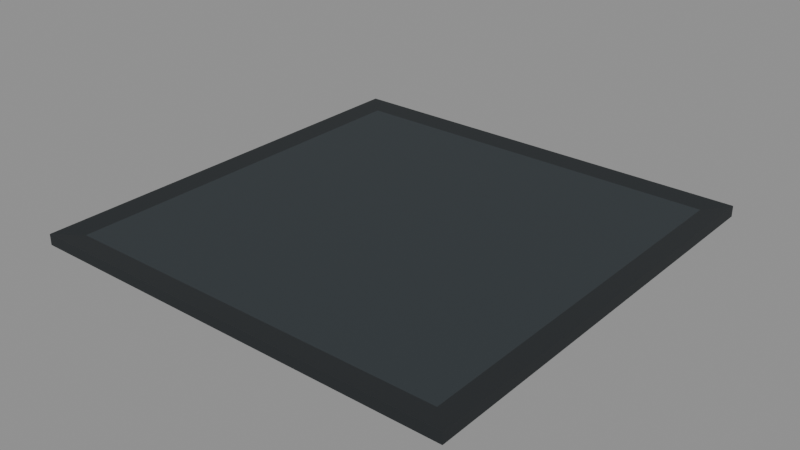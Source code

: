 # Source: Lab_FloorTile.blend  (saved by Blender 5.3.31; exported with 4.5.12 LTS)
import bpy
from mathutils import Matrix  # noqa: F401  (used for matrix-valued properties, if any)

bpy.ops.wm.read_factory_settings(use_empty=True)
scene = bpy.context.scene
scene.name = 'Scene'

# ---- materials (node trees are filled in below, after node groups)
mat_m_labflooredge = bpy.data.materials.new('M_LabFloorEdge')
mat_m_labflooredge.diffuse_color = (0.0137, 0.01764, 0.02029, 1.0)
mat_m_labfloor = bpy.data.materials.new('M_LabFloor')
mat_m_labfloor.diffuse_color = (0.02732, 0.0356, 0.04092, 1.0)

# ---- material node trees
mat_m_labflooredge.use_nodes = True; mat_m_labflooredge.node_tree.nodes.clear()
_N = mat_m_labflooredge.node_tree.nodes; _L = mat_m_labflooredge.node_tree.links
n0 = _N.new('ShaderNodeBsdfPrincipled'); n0.name = 'Principled BSDF'; n0.location = (-200, 100)
n0.inputs[0].default_value = (0.0137, 0.01764, 0.02029, 1.0)
n0.inputs[2].default_value = 0.6
n0.inputs[10].default_value = 0.005
n1 = _N.new('ShaderNodeOutputMaterial'); n1.name = 'Material Output'; n1.location = (200, 100)
_L.new(n0.outputs[0], n1.inputs[0])
n1.is_active_output = True
mat_m_labfloor.use_nodes = True; mat_m_labfloor.node_tree.nodes.clear()
_N = mat_m_labfloor.node_tree.nodes; _L = mat_m_labfloor.node_tree.links
n0 = _N.new('ShaderNodeBsdfPrincipled'); n0.name = 'Principled BSDF'; n0.location = (-200, 100)
n0.inputs[0].default_value = (0.02732, 0.0356, 0.04092, 1.0)
n0.inputs[2].default_value = 0.8
n0.inputs[10].default_value = 0.005
n1 = _N.new('ShaderNodeOutputMaterial'); n1.name = 'Material Output'; n1.location = (200, 100)
_L.new(n0.outputs[0], n1.inputs[0])
n1.is_active_output = True

# ---- meshes
me_lab_floortile = bpy.data.meshes.new('Lab_FloorTile')
me_lab_floortile.from_pydata([(-1.0, -1.0, 0.0), (1.0, -1.0, 0.0), (1.0, 1.0, 0.0), (-1.0, 1.0, 0.0), (-0.9, -0.9, -0.012), (0.9, -0.9, -0.012), (0.9, 0.9, -0.012), (-0.9, 0.9, -0.012), (-1.0, -1.0, -0.05), (1.0, -1.0, -0.05), (1.0, 1.0, -0.05), (-1.0, 1.0, -0.05)], [], [(1, 4, 0), (8, 1, 0), (2, 5, 1), (9, 2, 1), (3, 6, 2), (10, 3, 2), (0, 7, 3), (11, 0, 3), (5, 7, 4), (1, 5, 4), (8, 9, 1), (2, 6, 5), (9, 10, 2), (3, 7, 6), (10, 11, 3), (0, 4, 7), (11, 8, 0), (5, 6, 7)])
me_lab_floortile.polygons.foreach_set('material_index', [0, 0, 0, 0, 0, 0, 0, 0, 1, 0, 0, 0, 0, 0, 0, 0, 0, 1])
me_lab_floortile.materials.append(mat_m_labflooredge)
me_lab_floortile.materials.append(mat_m_labfloor)
me_lab_floortile.update()

# ---- objects
ob_lab_floortile = bpy.data.objects.new('Lab_FloorTile', me_lab_floortile)

# ---- transforms, parenting, visibility, modifiers, constraints
ob_lab_floortile.location = (0.0, 0.0, 0.0)

# ---- collection membership
scene.collection.objects.link(ob_lab_floortile)

# ---- scene / render settings (as saved in the file)
scene.frame_start = 1; scene.frame_end = 250; scene.frame_set(1)
scene.render.engine = 'BLENDER_EEVEE_NEXT'
scene.render.fps = 30
scene.render.bake_bias = 0.0
scene.render.bake_samples = 0
scene.render.compositor_device = 'GPU'
scene.eevee.use_volume_custom_range = False
scene.eevee.fast_gi_thickness_near = 0.1
scene.eevee.fast_gi_thickness_far = 0.0
scene.eevee.ray_tracing_options.screen_trace_thickness = 0.1
bpy.context.view_layer.update()

# ---- added for rendering (the .blend has no active camera and no usable light): camera, sun + grey world if the file has none
cam_auto = bpy.data.cameras.new('AutoCamera')
cam_auto.lens = 50.0
cam_auto.sensor_width = 36.0
cam_auto.clip_end = 1000.0
ob_auto_camera = bpy.data.objects.new('AutoCamera', cam_auto)
scene.collection.objects.link(ob_auto_camera)
ob_auto_camera.location = (2.61734, -3.14081, 2.06887)
ob_auto_camera.rotation_euler = (1.09748, -7.21219e-08, 0.694738)
scene.camera = ob_auto_camera
light_auto_sun = bpy.data.lights.new('AutoSun', 'SUN')
light_auto_sun.energy = 3.0
light_auto_sun.angle = 0.0523599
ob_auto_sun = bpy.data.objects.new('AutoSun', light_auto_sun)
scene.collection.objects.link(ob_auto_sun)
ob_auto_sun.rotation_euler = (0.872665, 0.174533, 0.523599)
if scene.world is None:
    world_auto = bpy.data.worlds.new('AutoWorld')
    world_auto.color = (0.3, 0.3, 0.3)
    scene.world = world_auto
bpy.context.view_layer.update()
